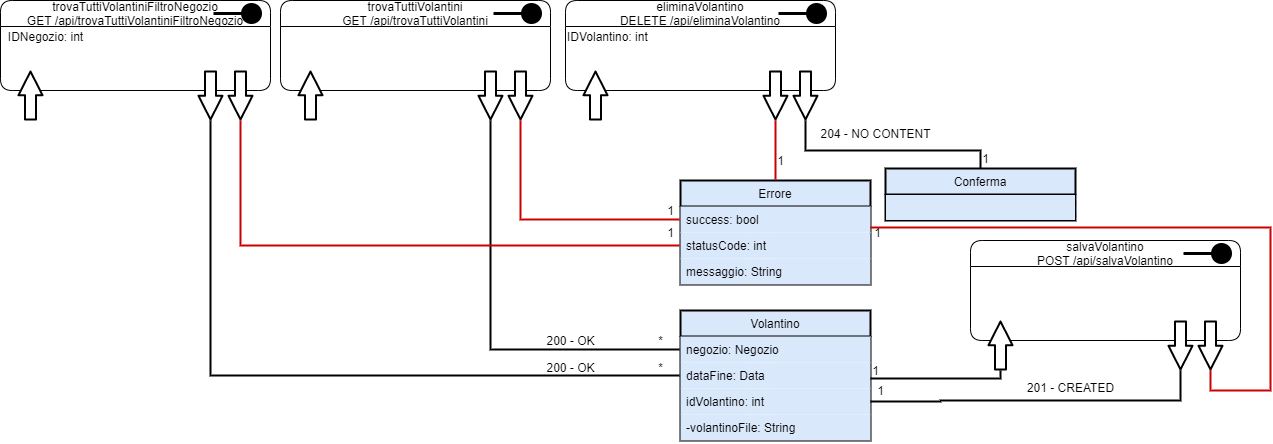

The diagram above was exported from draw.io. Its source (the exported page's mxGraphModel, read from the mxfile embedded in the PNG):
<mxGraphModel dx="1086" dy="806" grid="1" gridSize="10" guides="1" tooltips="1" connect="1" arrows="1" fold="1" page="1" pageScale="1" pageWidth="826" pageHeight="1169" background="#ffffff" math="0" shadow="0">
  <root>
    <mxCell id="0" />
    <mxCell id="1" parent="0" />
    <mxCell id="uqjgaTVG3SAcRJNr-vyV-13" value="Volantino" style="swimlane;fontStyle=0;align=center;verticalAlign=top;childLayout=stackLayout;horizontal=1;startSize=26;horizontalStack=0;resizeParent=1;resizeLast=0;collapsible=1;marginBottom=0;rounded=0;shadow=0;strokeWidth=2;fillColor=#dae8fc;" parent="1" vertex="1">
      <mxGeometry x="870" y="640" width="190" height="130" as="geometry">
        <mxRectangle x="870" y="640" width="160" height="26" as="alternateBounds" />
      </mxGeometry>
    </mxCell>
    <mxCell id="uqjgaTVG3SAcRJNr-vyV-14" value="negozio: Negozio" style="text;align=left;verticalAlign=top;spacingLeft=4;spacingRight=4;overflow=hidden;rotatable=0;points=[[0,0.5],[1,0.5]];portConstraint=eastwest;fillColor=#dae8fc;" parent="uqjgaTVG3SAcRJNr-vyV-13" vertex="1">
      <mxGeometry y="26" width="190" height="26" as="geometry" />
    </mxCell>
    <mxCell id="uqjgaTVG3SAcRJNr-vyV-15" value="dataFine: Data" style="text;align=left;verticalAlign=top;spacingLeft=4;spacingRight=4;overflow=hidden;rotatable=0;points=[[0,0.5],[1,0.5]];portConstraint=eastwest;rounded=0;shadow=0;html=0;fillColor=#dae8fc;" parent="uqjgaTVG3SAcRJNr-vyV-13" vertex="1">
      <mxGeometry y="52" width="190" height="26" as="geometry" />
    </mxCell>
    <mxCell id="uqjgaTVG3SAcRJNr-vyV-16" value="idVolantino: int" style="text;align=left;verticalAlign=top;spacingLeft=4;spacingRight=4;overflow=hidden;rotatable=0;points=[[0,0.5],[1,0.5]];portConstraint=eastwest;rounded=0;shadow=0;html=0;fillColor=#dae8fc;" parent="uqjgaTVG3SAcRJNr-vyV-13" vertex="1">
      <mxGeometry y="78" width="190" height="26" as="geometry" />
    </mxCell>
    <mxCell id="uqjgaTVG3SAcRJNr-vyV-17" value="-volantinoFile: String" style="text;align=left;verticalAlign=top;spacingLeft=4;spacingRight=4;overflow=hidden;rotatable=0;points=[[0,0.5],[1,0.5]];portConstraint=eastwest;rounded=0;shadow=0;html=0;fillColor=#dae8fc;" parent="uqjgaTVG3SAcRJNr-vyV-13" vertex="1">
      <mxGeometry y="104" width="190" height="26" as="geometry" />
    </mxCell>
    <mxCell id="uqjgaTVG3SAcRJNr-vyV-25" value="" style="endArrow=none;html=1;targetPerimeterSpacing=1;strokeWidth=2;fillColor=#ffffff;edgeStyle=orthogonalEdgeStyle;rounded=0;endFill=0;" parent="1" target="uqjgaTVG3SAcRJNr-vyV-14" edge="1">
      <mxGeometry width="50" height="50" relative="1" as="geometry">
        <mxPoint x="680" y="450" as="sourcePoint" />
        <mxPoint x="760" y="570" as="targetPoint" />
      </mxGeometry>
    </mxCell>
    <mxCell id="uqjgaTVG3SAcRJNr-vyV-26" value="200 - OK" style="text;html=1;align=center;verticalAlign=middle;resizable=0;points=[];autosize=1;strokeColor=none;" parent="1" vertex="1">
      <mxGeometry x="730" y="660" width="60" height="20" as="geometry" />
    </mxCell>
    <mxCell id="uqjgaTVG3SAcRJNr-vyV-27" value="*" style="text;html=1;align=center;verticalAlign=middle;resizable=0;points=[];autosize=1;strokeColor=none;" parent="1" vertex="1">
      <mxGeometry x="840" y="660" width="20" height="20" as="geometry" />
    </mxCell>
    <mxCell id="uqjgaTVG3SAcRJNr-vyV-29" value="" style="group" parent="1" vertex="1" connectable="0">
      <mxGeometry x="470" y="330" width="270" height="120" as="geometry" />
    </mxCell>
    <mxCell id="uqjgaTVG3SAcRJNr-vyV-1" value="trovaTuttiVolantini&#10;GET /api/trovaTuttiVolantini" style="swimlane;fontStyle=0;childLayout=stackLayout;horizontal=1;startSize=26;fillColor=none;horizontalStack=0;resizeParent=1;resizeParentMax=0;resizeLast=0;collapsible=1;marginBottom=0;rounded=1;" parent="uqjgaTVG3SAcRJNr-vyV-29" vertex="1">
      <mxGeometry width="270" height="90" as="geometry" />
    </mxCell>
    <mxCell id="uqjgaTVG3SAcRJNr-vyV-9" value="" style="html=1;verticalAlign=bottom;startArrow=circle;startFill=1;endArrow=none;startSize=6;endSize=8;endFill=0;strokeWidth=3;targetPerimeterSpacing=1;jumpSize=7;" parent="uqjgaTVG3SAcRJNr-vyV-29" edge="1">
      <mxGeometry width="80" relative="1" as="geometry">
        <mxPoint x="263" y="13" as="sourcePoint" />
        <mxPoint x="213" y="13" as="targetPoint" />
      </mxGeometry>
    </mxCell>
    <mxCell id="uqjgaTVG3SAcRJNr-vyV-12" value="" style="shape=flexArrow;endArrow=classic;html=1;targetPerimeterSpacing=1;strokeWidth=2;endWidth=11.03448275862069;endSize=7.227586206896552;fillColor=#ffffff;" parent="uqjgaTVG3SAcRJNr-vyV-29" edge="1">
      <mxGeometry width="50" height="50" relative="1" as="geometry">
        <mxPoint x="30" y="120" as="sourcePoint" />
        <mxPoint x="29.999999999999886" y="70" as="targetPoint" />
      </mxGeometry>
    </mxCell>
    <mxCell id="uqjgaTVG3SAcRJNr-vyV-10" value="" style="shape=flexArrow;endArrow=classic;html=1;targetPerimeterSpacing=1;strokeWidth=2;endWidth=11.03448275862069;endSize=7.227586206896552;fillColor=#ffffff;" parent="uqjgaTVG3SAcRJNr-vyV-29" edge="1">
      <mxGeometry width="50" height="50" relative="1" as="geometry">
        <mxPoint x="240" y="70" as="sourcePoint" />
        <mxPoint x="240" y="120" as="targetPoint" />
      </mxGeometry>
    </mxCell>
    <mxCell id="uqjgaTVG3SAcRJNr-vyV-23" value="" style="shape=flexArrow;endArrow=classic;html=1;targetPerimeterSpacing=1;strokeWidth=2;endWidth=11.03448275862069;endSize=7.227586206896552;fillColor=#ffffff;rounded=1;" parent="uqjgaTVG3SAcRJNr-vyV-29" edge="1">
      <mxGeometry width="50" height="50" relative="1" as="geometry">
        <mxPoint x="210" y="69.99999999999989" as="sourcePoint" />
        <mxPoint x="210" y="120" as="targetPoint" />
      </mxGeometry>
    </mxCell>
    <mxCell id="uqjgaTVG3SAcRJNr-vyV-42" value="Errore" style="swimlane;fontStyle=0;align=center;verticalAlign=top;childLayout=stackLayout;horizontal=1;startSize=26;horizontalStack=0;resizeParent=1;resizeLast=0;collapsible=1;marginBottom=0;rounded=0;shadow=0;strokeWidth=2;fillColor=#dae8fc;" parent="1" vertex="1">
      <mxGeometry x="870" y="510" width="190" height="104" as="geometry">
        <mxRectangle x="800" y="500" width="160" height="26" as="alternateBounds" />
      </mxGeometry>
    </mxCell>
    <mxCell id="uqjgaTVG3SAcRJNr-vyV-43" value="success: bool" style="text;align=left;verticalAlign=top;spacingLeft=4;spacingRight=4;overflow=hidden;rotatable=0;points=[[0,0.5],[1,0.5]];portConstraint=eastwest;fillColor=#dae8fc;" parent="uqjgaTVG3SAcRJNr-vyV-42" vertex="1">
      <mxGeometry y="26" width="190" height="26" as="geometry" />
    </mxCell>
    <mxCell id="uqjgaTVG3SAcRJNr-vyV-44" value="statusCode: int" style="text;align=left;verticalAlign=top;spacingLeft=4;spacingRight=4;overflow=hidden;rotatable=0;points=[[0,0.5],[1,0.5]];portConstraint=eastwest;rounded=0;shadow=0;html=0;fillColor=#dae8fc;" parent="uqjgaTVG3SAcRJNr-vyV-42" vertex="1">
      <mxGeometry y="52" width="190" height="26" as="geometry" />
    </mxCell>
    <mxCell id="uqjgaTVG3SAcRJNr-vyV-45" value="messaggio: String" style="text;align=left;verticalAlign=top;spacingLeft=4;spacingRight=4;overflow=hidden;rotatable=0;points=[[0,0.5],[1,0.5]];portConstraint=eastwest;rounded=0;shadow=0;html=0;fillColor=#dae8fc;" parent="uqjgaTVG3SAcRJNr-vyV-42" vertex="1">
      <mxGeometry y="78" width="190" height="26" as="geometry" />
    </mxCell>
    <mxCell id="uqjgaTVG3SAcRJNr-vyV-47" value="" style="endArrow=none;html=1;targetPerimeterSpacing=1;strokeWidth=2;fillColor=#ffffff;edgeStyle=orthogonalEdgeStyle;rounded=0;endFill=0;strokeColor=#CC0000;" parent="1" target="uqjgaTVG3SAcRJNr-vyV-43" edge="1">
      <mxGeometry width="50" height="50" relative="1" as="geometry">
        <mxPoint x="710" y="450" as="sourcePoint" />
        <mxPoint x="819" y="784.5" as="targetPoint" />
      </mxGeometry>
    </mxCell>
    <mxCell id="uqjgaTVG3SAcRJNr-vyV-49" value="1" style="text;html=1;align=center;verticalAlign=middle;resizable=0;points=[];autosize=1;strokeColor=none;" parent="1" vertex="1">
      <mxGeometry x="850" y="530" width="20" height="20" as="geometry" />
    </mxCell>
    <mxCell id="uqjgaTVG3SAcRJNr-vyV-60" value="" style="group" parent="1" vertex="1" connectable="0">
      <mxGeometry x="190" y="330" width="270" height="120" as="geometry" />
    </mxCell>
    <mxCell id="uqjgaTVG3SAcRJNr-vyV-61" value="trovaTuttiVolantiniFiltroNegozio&#10;GET /api/trovaTuttiVolantiniFiltroNegozio" style="swimlane;fontStyle=0;childLayout=stackLayout;horizontal=1;startSize=26;fillColor=none;horizontalStack=0;resizeParent=1;resizeParentMax=0;resizeLast=0;collapsible=1;marginBottom=0;rounded=1;" parent="uqjgaTVG3SAcRJNr-vyV-60" vertex="1">
      <mxGeometry width="270" height="90" as="geometry" />
    </mxCell>
    <mxCell id="uqjgaTVG3SAcRJNr-vyV-62" value="" style="html=1;verticalAlign=bottom;startArrow=circle;startFill=1;endArrow=none;startSize=6;endSize=8;endFill=0;strokeWidth=3;targetPerimeterSpacing=1;jumpSize=7;" parent="uqjgaTVG3SAcRJNr-vyV-60" edge="1">
      <mxGeometry width="80" relative="1" as="geometry">
        <mxPoint x="263" y="13" as="sourcePoint" />
        <mxPoint x="213" y="13" as="targetPoint" />
      </mxGeometry>
    </mxCell>
    <mxCell id="uqjgaTVG3SAcRJNr-vyV-63" value="" style="shape=flexArrow;endArrow=classic;html=1;targetPerimeterSpacing=1;strokeWidth=2;endWidth=11.03448275862069;endSize=7.227586206896552;fillColor=#ffffff;" parent="uqjgaTVG3SAcRJNr-vyV-60" edge="1">
      <mxGeometry width="50" height="50" relative="1" as="geometry">
        <mxPoint x="30" y="120" as="sourcePoint" />
        <mxPoint x="29.999999999999886" y="70" as="targetPoint" />
      </mxGeometry>
    </mxCell>
    <mxCell id="uqjgaTVG3SAcRJNr-vyV-64" value="" style="shape=flexArrow;endArrow=classic;html=1;targetPerimeterSpacing=1;strokeWidth=2;endWidth=11.03448275862069;endSize=7.227586206896552;fillColor=#ffffff;" parent="uqjgaTVG3SAcRJNr-vyV-60" edge="1">
      <mxGeometry width="50" height="50" relative="1" as="geometry">
        <mxPoint x="240" y="70" as="sourcePoint" />
        <mxPoint x="240" y="120" as="targetPoint" />
      </mxGeometry>
    </mxCell>
    <mxCell id="uqjgaTVG3SAcRJNr-vyV-65" value="" style="shape=flexArrow;endArrow=classic;html=1;targetPerimeterSpacing=1;strokeWidth=2;endWidth=11.03448275862069;endSize=7.227586206896552;fillColor=#ffffff;rounded=1;" parent="uqjgaTVG3SAcRJNr-vyV-60" edge="1">
      <mxGeometry width="50" height="50" relative="1" as="geometry">
        <mxPoint x="210" y="69.99999999999989" as="sourcePoint" />
        <mxPoint x="210" y="120" as="targetPoint" />
      </mxGeometry>
    </mxCell>
    <mxCell id="uqjgaTVG3SAcRJNr-vyV-66" value="IDNegozio: int" style="text;html=1;align=center;verticalAlign=middle;resizable=0;points=[];autosize=1;strokeColor=none;" parent="1" vertex="1">
      <mxGeometry x="190" y="356" width="90" height="20" as="geometry" />
    </mxCell>
    <mxCell id="uqjgaTVG3SAcRJNr-vyV-67" value="" style="endArrow=none;html=1;targetPerimeterSpacing=1;strokeWidth=2;fillColor=#ffffff;edgeStyle=orthogonalEdgeStyle;rounded=0;endFill=0;strokeColor=#CC0000;" parent="1" target="uqjgaTVG3SAcRJNr-vyV-44" edge="1">
      <mxGeometry width="50" height="50" relative="1" as="geometry">
        <mxPoint x="430" y="450" as="sourcePoint" />
        <mxPoint x="540" y="640" as="targetPoint" />
      </mxGeometry>
    </mxCell>
    <mxCell id="uqjgaTVG3SAcRJNr-vyV-68" value="1" style="text;html=1;align=center;verticalAlign=middle;resizable=0;points=[];autosize=1;strokeColor=none;" parent="1" vertex="1">
      <mxGeometry x="850" y="552" width="20" height="20" as="geometry" />
    </mxCell>
    <mxCell id="uqjgaTVG3SAcRJNr-vyV-69" value="" style="endArrow=none;html=1;targetPerimeterSpacing=1;strokeWidth=2;fillColor=#ffffff;edgeStyle=orthogonalEdgeStyle;rounded=0;endFill=0;" parent="1" target="uqjgaTVG3SAcRJNr-vyV-15" edge="1">
      <mxGeometry width="50" height="50" relative="1" as="geometry">
        <mxPoint x="400" y="450" as="sourcePoint" />
        <mxPoint x="879" y="689.0000000000002" as="targetPoint" />
        <Array as="points">
          <mxPoint x="400" y="460" />
          <mxPoint x="400" y="705" />
        </Array>
      </mxGeometry>
    </mxCell>
    <mxCell id="uqjgaTVG3SAcRJNr-vyV-70" value="200 - OK" style="text;html=1;align=center;verticalAlign=middle;resizable=0;points=[];autosize=1;strokeColor=none;" parent="1" vertex="1">
      <mxGeometry x="730" y="687" width="60" height="20" as="geometry" />
    </mxCell>
    <mxCell id="uqjgaTVG3SAcRJNr-vyV-71" value="*" style="text;html=1;align=center;verticalAlign=middle;resizable=0;points=[];autosize=1;strokeColor=none;" parent="1" vertex="1">
      <mxGeometry x="840" y="687" width="20" height="20" as="geometry" />
    </mxCell>
    <mxCell id="uqjgaTVG3SAcRJNr-vyV-80" value="" style="group" parent="1" vertex="1" connectable="0">
      <mxGeometry x="755" y="330" width="270" height="120" as="geometry" />
    </mxCell>
    <mxCell id="uqjgaTVG3SAcRJNr-vyV-81" value="eliminaVolantino&#10;DELETE /api/eliminaVolantino" style="swimlane;fontStyle=0;childLayout=stackLayout;horizontal=1;startSize=26;fillColor=none;horizontalStack=0;resizeParent=1;resizeParentMax=0;resizeLast=0;collapsible=1;marginBottom=0;rounded=1;" parent="uqjgaTVG3SAcRJNr-vyV-80" vertex="1">
      <mxGeometry width="270" height="90" as="geometry" />
    </mxCell>
    <mxCell id="uqjgaTVG3SAcRJNr-vyV-82" value="" style="html=1;verticalAlign=bottom;startArrow=circle;startFill=1;endArrow=none;startSize=6;endSize=8;endFill=0;strokeWidth=3;targetPerimeterSpacing=1;jumpSize=7;" parent="uqjgaTVG3SAcRJNr-vyV-80" edge="1">
      <mxGeometry width="80" relative="1" as="geometry">
        <mxPoint x="263" y="13" as="sourcePoint" />
        <mxPoint x="213" y="13" as="targetPoint" />
      </mxGeometry>
    </mxCell>
    <mxCell id="uqjgaTVG3SAcRJNr-vyV-83" value="" style="shape=flexArrow;endArrow=classic;html=1;targetPerimeterSpacing=1;strokeWidth=2;endWidth=11.03448275862069;endSize=7.227586206896552;fillColor=#ffffff;" parent="uqjgaTVG3SAcRJNr-vyV-80" edge="1">
      <mxGeometry width="50" height="50" relative="1" as="geometry">
        <mxPoint x="30" y="120" as="sourcePoint" />
        <mxPoint x="29.999999999999886" y="70" as="targetPoint" />
      </mxGeometry>
    </mxCell>
    <mxCell id="uqjgaTVG3SAcRJNr-vyV-84" value="" style="shape=flexArrow;endArrow=classic;html=1;targetPerimeterSpacing=1;strokeWidth=2;endWidth=11.03448275862069;endSize=7.227586206896552;fillColor=#ffffff;" parent="uqjgaTVG3SAcRJNr-vyV-80" edge="1">
      <mxGeometry width="50" height="50" relative="1" as="geometry">
        <mxPoint x="240" y="70" as="sourcePoint" />
        <mxPoint x="240" y="120" as="targetPoint" />
      </mxGeometry>
    </mxCell>
    <mxCell id="uqjgaTVG3SAcRJNr-vyV-85" value="" style="shape=flexArrow;endArrow=classic;html=1;targetPerimeterSpacing=1;strokeWidth=2;endWidth=11.03448275862069;endSize=7.227586206896552;fillColor=#ffffff;rounded=1;" parent="uqjgaTVG3SAcRJNr-vyV-80" edge="1">
      <mxGeometry width="50" height="50" relative="1" as="geometry">
        <mxPoint x="210" y="69.99999999999989" as="sourcePoint" />
        <mxPoint x="210" y="120" as="targetPoint" />
      </mxGeometry>
    </mxCell>
    <mxCell id="uqjgaTVG3SAcRJNr-vyV-86" value="IDVolantino: int" style="text;html=1;align=left;verticalAlign=middle;resizable=0;points=[];autosize=1;strokeColor=none;" parent="1" vertex="1">
      <mxGeometry x="755" y="356" width="100" height="20" as="geometry" />
    </mxCell>
    <mxCell id="uqjgaTVG3SAcRJNr-vyV-87" value="" style="endArrow=none;html=1;targetPerimeterSpacing=1;strokeWidth=2;fillColor=#ffffff;edgeStyle=orthogonalEdgeStyle;rounded=0;endFill=0;strokeColor=#CC0000;" parent="1" target="uqjgaTVG3SAcRJNr-vyV-42" edge="1">
      <mxGeometry width="50" height="50" relative="1" as="geometry">
        <mxPoint x="965" y="450" as="sourcePoint" />
        <mxPoint x="1159" y="589.5" as="targetPoint" />
      </mxGeometry>
    </mxCell>
    <mxCell id="uqjgaTVG3SAcRJNr-vyV-88" value="1" style="text;html=1;align=center;verticalAlign=middle;resizable=0;points=[];autosize=1;strokeColor=none;" parent="1" vertex="1">
      <mxGeometry x="960" y="480" width="20" height="20" as="geometry" />
    </mxCell>
    <mxCell id="uqjgaTVG3SAcRJNr-vyV-89" value="Conferma" style="swimlane;fontStyle=0;align=center;verticalAlign=top;childLayout=stackLayout;horizontal=1;startSize=26;horizontalStack=0;resizeParent=1;resizeLast=0;collapsible=1;marginBottom=0;rounded=0;shadow=0;strokeWidth=2;fillColor=#dae8fc;swimlaneFillColor=none;separatorColor=#7EA6E0;noLabel=0;portConstraintRotation=0;" parent="1" vertex="1">
      <mxGeometry x="1075" y="498" width="190" height="52" as="geometry">
        <mxRectangle x="1140" y="536" width="160" height="26" as="alternateBounds" />
      </mxGeometry>
    </mxCell>
    <mxCell id="uqjgaTVG3SAcRJNr-vyV-93" value="" style="text;align=left;verticalAlign=top;spacingLeft=4;spacingRight=4;overflow=hidden;rotatable=0;points=[[0,0.5],[1,0.5]];portConstraint=eastwest;rounded=0;shadow=0;html=0;fillColor=#dae8fc;strokeColor=#000000;" parent="uqjgaTVG3SAcRJNr-vyV-89" vertex="1">
      <mxGeometry y="26" width="190" height="26" as="geometry" />
    </mxCell>
    <mxCell id="uqjgaTVG3SAcRJNr-vyV-94" value="" style="endArrow=none;html=1;targetPerimeterSpacing=1;strokeWidth=2;fillColor=#ffffff;edgeStyle=orthogonalEdgeStyle;rounded=0;entryX=0.5;entryY=0;entryDx=0;entryDy=0;endFill=0;" parent="1" target="uqjgaTVG3SAcRJNr-vyV-89" edge="1">
      <mxGeometry width="50" height="50" relative="1" as="geometry">
        <mxPoint x="995" y="450" as="sourcePoint" />
        <mxPoint x="1165" y="508" as="targetPoint" />
        <Array as="points">
          <mxPoint x="995" y="480" />
          <mxPoint x="1170" y="480" />
        </Array>
      </mxGeometry>
    </mxCell>
    <mxCell id="uqjgaTVG3SAcRJNr-vyV-95" value="1" style="text;html=1;align=center;verticalAlign=middle;resizable=0;points=[];autosize=1;strokeColor=none;" parent="1" vertex="1">
      <mxGeometry x="1165" y="478" width="20" height="20" as="geometry" />
    </mxCell>
    <mxCell id="uqjgaTVG3SAcRJNr-vyV-96" value="204 - NO CONTENT" style="text;html=1;align=center;verticalAlign=middle;resizable=0;points=[];autosize=1;strokeColor=none;fillColor=#ffffff;" parent="1" vertex="1">
      <mxGeometry x="1000" y="453" width="130" height="20" as="geometry" />
    </mxCell>
    <mxCell id="uqjgaTVG3SAcRJNr-vyV-98" value="" style="group" parent="1" vertex="1" connectable="0">
      <mxGeometry x="1160" y="570" width="270" height="120" as="geometry" />
    </mxCell>
    <mxCell id="uqjgaTVG3SAcRJNr-vyV-99" value="salvaVolantino&#10;POST /api/salvaVolantino" style="swimlane;fontStyle=0;childLayout=stackLayout;horizontal=1;startSize=26;fillColor=none;horizontalStack=0;resizeParent=1;resizeParentMax=0;resizeLast=0;collapsible=1;marginBottom=0;rounded=1;" parent="uqjgaTVG3SAcRJNr-vyV-98" vertex="1">
      <mxGeometry width="270" height="100" as="geometry" />
    </mxCell>
    <mxCell id="uqjgaTVG3SAcRJNr-vyV-103" value="" style="shape=flexArrow;endArrow=classic;html=1;targetPerimeterSpacing=1;strokeWidth=2;endWidth=11.03448275862069;endSize=7.227586206896552;fillColor=#ffffff;rounded=1;" parent="uqjgaTVG3SAcRJNr-vyV-99" edge="1">
      <mxGeometry width="50" height="50" relative="1" as="geometry">
        <mxPoint x="210" y="79.99999999999989" as="sourcePoint" />
        <mxPoint x="210" y="130" as="targetPoint" />
      </mxGeometry>
    </mxCell>
    <mxCell id="uqjgaTVG3SAcRJNr-vyV-102" value="" style="shape=flexArrow;endArrow=classic;html=1;targetPerimeterSpacing=1;strokeWidth=2;endWidth=11.03448275862069;endSize=7.227586206896552;fillColor=#ffffff;" parent="uqjgaTVG3SAcRJNr-vyV-99" edge="1">
      <mxGeometry width="50" height="50" relative="1" as="geometry">
        <mxPoint x="240" y="80" as="sourcePoint" />
        <mxPoint x="240" y="130" as="targetPoint" />
      </mxGeometry>
    </mxCell>
    <mxCell id="uqjgaTVG3SAcRJNr-vyV-100" value="" style="html=1;verticalAlign=bottom;startArrow=circle;startFill=1;endArrow=none;startSize=6;endSize=8;endFill=0;strokeWidth=3;targetPerimeterSpacing=1;jumpSize=7;" parent="uqjgaTVG3SAcRJNr-vyV-98" edge="1">
      <mxGeometry width="80" relative="1" as="geometry">
        <mxPoint x="263" y="13" as="sourcePoint" />
        <mxPoint x="213" y="13" as="targetPoint" />
      </mxGeometry>
    </mxCell>
    <mxCell id="uqjgaTVG3SAcRJNr-vyV-101" value="" style="shape=flexArrow;endArrow=classic;html=1;targetPerimeterSpacing=1;strokeWidth=2;endWidth=11.03448275862069;endSize=7.227586206896552;fillColor=#ffffff;" parent="uqjgaTVG3SAcRJNr-vyV-98" edge="1">
      <mxGeometry width="50" height="50" relative="1" as="geometry">
        <mxPoint x="30" y="130" as="sourcePoint" />
        <mxPoint x="29.999999999999886" y="80" as="targetPoint" />
      </mxGeometry>
    </mxCell>
    <mxCell id="uqjgaTVG3SAcRJNr-vyV-108" style="edgeStyle=orthogonalEdgeStyle;rounded=0;jumpSize=7;orthogonalLoop=1;jettySize=auto;html=1;endArrow=none;endFill=0;targetPerimeterSpacing=1;strokeWidth=2;fillColor=#ffffff;" parent="1" edge="1">
      <mxGeometry relative="1" as="geometry">
        <mxPoint x="1190" y="700" as="targetPoint" />
        <mxPoint x="1060" y="708" as="sourcePoint" />
        <Array as="points">
          <mxPoint x="1060" y="708" />
          <mxPoint x="1190" y="708" />
        </Array>
      </mxGeometry>
    </mxCell>
    <mxCell id="uqjgaTVG3SAcRJNr-vyV-109" value="1" style="text;html=1;align=center;verticalAlign=middle;resizable=0;points=[];autosize=1;strokeColor=none;" parent="1" vertex="1">
      <mxGeometry x="1055" y="690" width="20" height="20" as="geometry" />
    </mxCell>
    <mxCell id="uqjgaTVG3SAcRJNr-vyV-111" style="edgeStyle=orthogonalEdgeStyle;rounded=0;jumpSize=7;orthogonalLoop=1;jettySize=auto;html=1;endArrow=none;endFill=0;targetPerimeterSpacing=1;strokeWidth=2;fillColor=#ffffff;exitX=1;exitY=0.5;exitDx=0;exitDy=0;" parent="1" source="uqjgaTVG3SAcRJNr-vyV-16" edge="1">
      <mxGeometry relative="1" as="geometry">
        <mxPoint x="1370" y="700" as="targetPoint" />
        <mxPoint x="1130" y="738" as="sourcePoint" />
        <Array as="points">
          <mxPoint x="1130" y="731" />
          <mxPoint x="1130" y="730" />
        </Array>
      </mxGeometry>
    </mxCell>
    <mxCell id="uqjgaTVG3SAcRJNr-vyV-112" value="201 - CREATED" style="text;html=1;align=center;verticalAlign=middle;resizable=0;points=[];autosize=1;strokeColor=none;fillColor=#ffffff;" parent="1" vertex="1">
      <mxGeometry x="1210" y="707" width="100" height="20" as="geometry" />
    </mxCell>
    <mxCell id="uqjgaTVG3SAcRJNr-vyV-113" value="1" style="text;html=1;align=center;verticalAlign=middle;resizable=0;points=[];autosize=1;strokeColor=none;" parent="1" vertex="1">
      <mxGeometry x="1060" y="710" width="20" height="20" as="geometry" />
    </mxCell>
    <mxCell id="uqjgaTVG3SAcRJNr-vyV-115" style="edgeStyle=orthogonalEdgeStyle;rounded=0;jumpSize=7;orthogonalLoop=1;jettySize=auto;html=1;endArrow=none;endFill=0;targetPerimeterSpacing=1;strokeWidth=2;fillColor=#ffffff;exitX=1;exitY=-0.192;exitDx=0;exitDy=0;exitPerimeter=0;strokeColor=#CC0000;" parent="1" source="uqjgaTVG3SAcRJNr-vyV-44" edge="1">
      <mxGeometry relative="1" as="geometry">
        <mxPoint x="1400" y="700" as="targetPoint" />
        <mxPoint x="1320" y="788" as="sourcePoint" />
        <Array as="points">
          <mxPoint x="1460" y="557" />
          <mxPoint x="1460" y="720" />
          <mxPoint x="1400" y="720" />
        </Array>
      </mxGeometry>
    </mxCell>
    <mxCell id="uqjgaTVG3SAcRJNr-vyV-116" value="1" style="text;html=1;align=center;verticalAlign=middle;resizable=0;points=[];autosize=1;strokeColor=none;" parent="1" vertex="1">
      <mxGeometry x="1057" y="552" width="20" height="20" as="geometry" />
    </mxCell>
  </root>
</mxGraphModel>